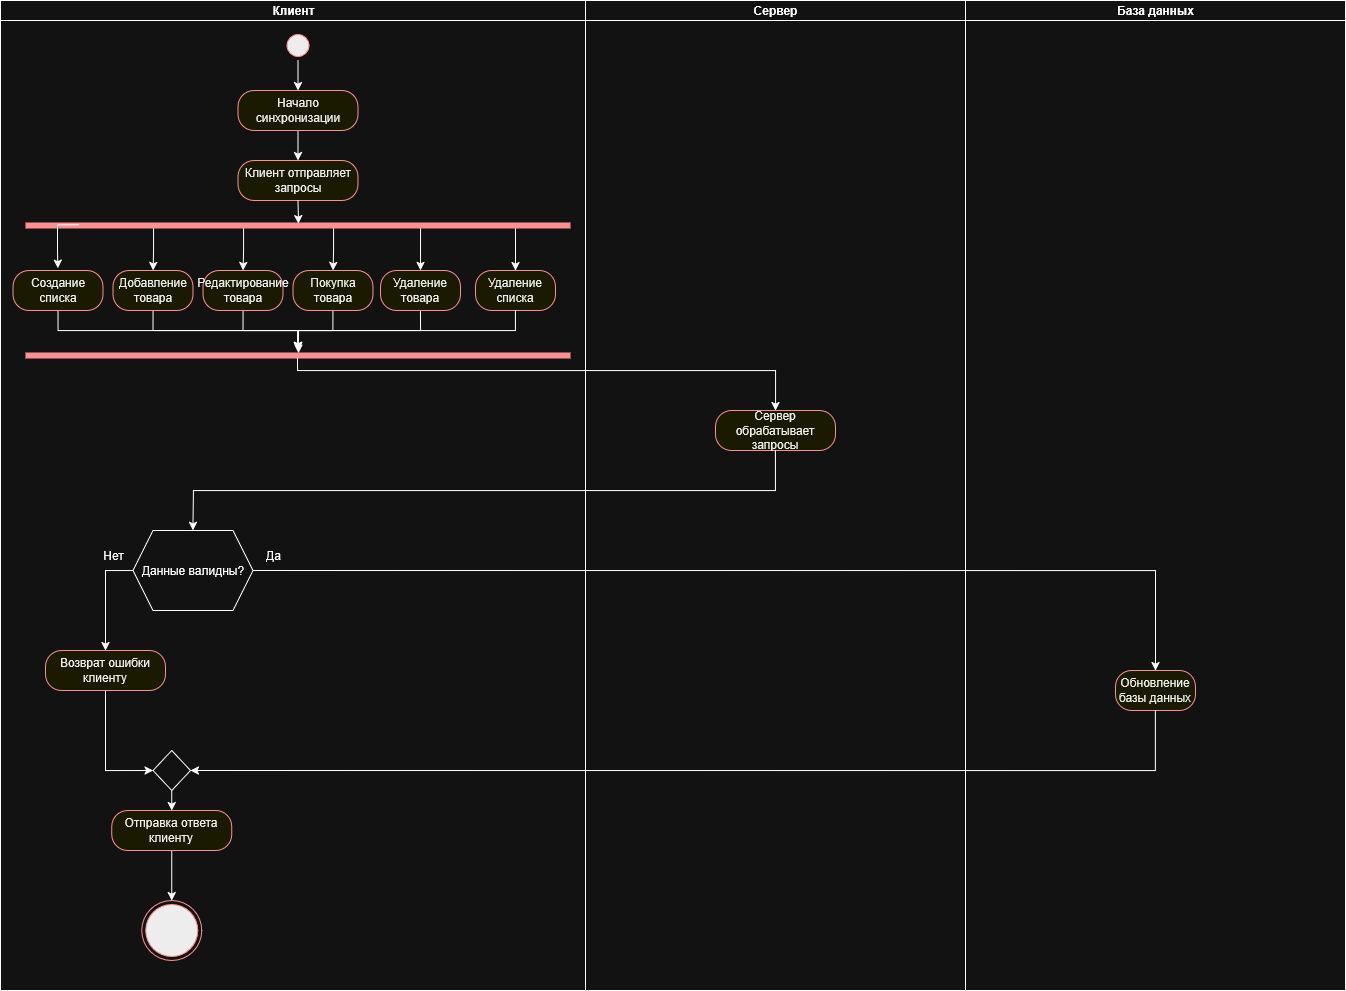

The diagram above was exported from draw.io. Its source (the exported page's mxGraphModel, read from the mxfile embedded in the PNG):
<mxGraphModel dx="2840" dy="1051" grid="1" gridSize="10" guides="1" tooltips="1" connect="1" arrows="1" fold="1" page="1" pageScale="1" pageWidth="850" pageHeight="1100" background="none" math="0" shadow="0">
  <root>
    <mxCell id="0" />
    <mxCell id="1" parent="0" />
    <mxCell id="1c1d494c118603dd-2" value="&lt;div&gt;Клиент&lt;/div&gt;" style="swimlane;html=1;startSize=20;" parent="1" vertex="1">
      <mxGeometry x="45" y="30" width="585" height="990" as="geometry" />
    </mxCell>
    <mxCell id="3slrsXTUs4hhPbSoxmBU-3" value="" style="ellipse;html=1;shape=endState;fillColor=#000000;strokeColor=#ff0000;" parent="1c1d494c118603dd-2" vertex="1">
      <mxGeometry x="141.25" y="900" width="60" height="60" as="geometry" />
    </mxCell>
    <mxCell id="3slrsXTUs4hhPbSoxmBU-16" style="edgeStyle=orthogonalEdgeStyle;rounded=0;orthogonalLoop=1;jettySize=auto;html=1;exitX=0.5;exitY=1;exitDx=0;exitDy=0;entryX=0.5;entryY=0;entryDx=0;entryDy=0;" parent="1c1d494c118603dd-2" source="3slrsXTUs4hhPbSoxmBU-4" target="3slrsXTUs4hhPbSoxmBU-8" edge="1">
      <mxGeometry relative="1" as="geometry" />
    </mxCell>
    <mxCell id="3slrsXTUs4hhPbSoxmBU-4" value="" style="ellipse;html=1;shape=startState;fillColor=#000000;strokeColor=#ff0000;" parent="1c1d494c118603dd-2" vertex="1">
      <mxGeometry x="282.5" y="30" width="30" height="30" as="geometry" />
    </mxCell>
    <mxCell id="3slrsXTUs4hhPbSoxmBU-17" style="edgeStyle=orthogonalEdgeStyle;rounded=0;orthogonalLoop=1;jettySize=auto;html=1;exitX=0.5;exitY=1;exitDx=0;exitDy=0;entryX=0.5;entryY=0;entryDx=0;entryDy=0;" parent="1c1d494c118603dd-2" source="3slrsXTUs4hhPbSoxmBU-8" target="3slrsXTUs4hhPbSoxmBU-10" edge="1">
      <mxGeometry relative="1" as="geometry" />
    </mxCell>
    <mxCell id="3slrsXTUs4hhPbSoxmBU-8" value="&lt;div&gt;Начало синхронизации&lt;/div&gt;" style="rounded=1;whiteSpace=wrap;html=1;arcSize=40;fontColor=#000000;fillColor=#ffffc0;strokeColor=#ff0000;" parent="1c1d494c118603dd-2" vertex="1">
      <mxGeometry x="237.5" y="90" width="120" height="40" as="geometry" />
    </mxCell>
    <mxCell id="3slrsXTUs4hhPbSoxmBU-10" value="Клиент отправляет запросы" style="rounded=1;whiteSpace=wrap;html=1;arcSize=40;fontColor=#000000;fillColor=#ffffc0;strokeColor=#ff0000;" parent="1c1d494c118603dd-2" vertex="1">
      <mxGeometry x="237.5" y="160" width="120" height="40" as="geometry" />
    </mxCell>
    <mxCell id="3slrsXTUs4hhPbSoxmBU-121" style="edgeStyle=orthogonalEdgeStyle;rounded=0;orthogonalLoop=1;jettySize=auto;html=1;exitX=0.75;exitY=0.5;exitDx=0;exitDy=0;exitPerimeter=0;entryX=0.5;entryY=0;entryDx=0;entryDy=0;" parent="1c1d494c118603dd-2" source="3slrsXTUs4hhPbSoxmBU-12" target="3slrsXTUs4hhPbSoxmBU-23" edge="1">
      <mxGeometry relative="1" as="geometry">
        <Array as="points">
          <mxPoint x="333" y="225" />
          <mxPoint x="333" y="250" />
        </Array>
      </mxGeometry>
    </mxCell>
    <mxCell id="3slrsXTUs4hhPbSoxmBU-122" style="edgeStyle=orthogonalEdgeStyle;rounded=0;orthogonalLoop=1;jettySize=auto;html=1;exitX=0.75;exitY=0.5;exitDx=0;exitDy=0;exitPerimeter=0;entryX=0.5;entryY=0;entryDx=0;entryDy=0;" parent="1c1d494c118603dd-2" source="3slrsXTUs4hhPbSoxmBU-12" target="3slrsXTUs4hhPbSoxmBU-22" edge="1">
      <mxGeometry relative="1" as="geometry">
        <Array as="points">
          <mxPoint x="243" y="225" />
          <mxPoint x="243" y="250" />
        </Array>
      </mxGeometry>
    </mxCell>
    <mxCell id="3slrsXTUs4hhPbSoxmBU-123" style="edgeStyle=orthogonalEdgeStyle;rounded=0;orthogonalLoop=1;jettySize=auto;html=1;exitX=0.25;exitY=0.5;exitDx=0;exitDy=0;exitPerimeter=0;entryX=0.5;entryY=0;entryDx=0;entryDy=0;" parent="1c1d494c118603dd-2" source="3slrsXTUs4hhPbSoxmBU-12" target="3slrsXTUs4hhPbSoxmBU-21" edge="1">
      <mxGeometry relative="1" as="geometry">
        <Array as="points">
          <mxPoint x="153" y="225" />
          <mxPoint x="153" y="250" />
        </Array>
      </mxGeometry>
    </mxCell>
    <mxCell id="5nErpf9M2M2EIC2RoT8v-3" style="edgeStyle=orthogonalEdgeStyle;rounded=0;orthogonalLoop=1;jettySize=auto;html=1;exitX=0.75;exitY=0.5;exitDx=0;exitDy=0;exitPerimeter=0;entryX=0.5;entryY=0;entryDx=0;entryDy=0;" edge="1" parent="1c1d494c118603dd-2" source="3slrsXTUs4hhPbSoxmBU-12" target="5nErpf9M2M2EIC2RoT8v-1">
      <mxGeometry relative="1" as="geometry">
        <Array as="points">
          <mxPoint x="420" y="225" />
        </Array>
      </mxGeometry>
    </mxCell>
    <mxCell id="5nErpf9M2M2EIC2RoT8v-6" style="edgeStyle=orthogonalEdgeStyle;rounded=0;orthogonalLoop=1;jettySize=auto;html=1;exitX=0.75;exitY=0.5;exitDx=0;exitDy=0;exitPerimeter=0;entryX=0.5;entryY=0;entryDx=0;entryDy=0;" edge="1" parent="1c1d494c118603dd-2" source="3slrsXTUs4hhPbSoxmBU-12" target="5nErpf9M2M2EIC2RoT8v-4">
      <mxGeometry relative="1" as="geometry">
        <Array as="points">
          <mxPoint x="515" y="225" />
        </Array>
      </mxGeometry>
    </mxCell>
    <mxCell id="3slrsXTUs4hhPbSoxmBU-12" value="" style="shape=line;html=1;strokeWidth=6;strokeColor=#ff0000;" parent="1c1d494c118603dd-2" vertex="1">
      <mxGeometry x="25" y="220" width="545" height="10" as="geometry" />
    </mxCell>
    <mxCell id="3slrsXTUs4hhPbSoxmBU-18" style="edgeStyle=orthogonalEdgeStyle;rounded=0;orthogonalLoop=1;jettySize=auto;html=1;exitX=0.5;exitY=1;exitDx=0;exitDy=0;entryX=0.501;entryY=0.314;entryDx=0;entryDy=0;entryPerimeter=0;" parent="1c1d494c118603dd-2" source="3slrsXTUs4hhPbSoxmBU-10" target="3slrsXTUs4hhPbSoxmBU-12" edge="1">
      <mxGeometry relative="1" as="geometry" />
    </mxCell>
    <mxCell id="3slrsXTUs4hhPbSoxmBU-33" style="edgeStyle=orthogonalEdgeStyle;rounded=0;orthogonalLoop=1;jettySize=auto;html=1;exitX=0.5;exitY=1;exitDx=0;exitDy=0;" parent="1c1d494c118603dd-2" source="3slrsXTUs4hhPbSoxmBU-20" target="3slrsXTUs4hhPbSoxmBU-32" edge="1">
      <mxGeometry relative="1" as="geometry" />
    </mxCell>
    <mxCell id="3slrsXTUs4hhPbSoxmBU-20" value="Создание списка" style="rounded=1;whiteSpace=wrap;html=1;arcSize=40;fontColor=#000000;fillColor=#ffffc0;strokeColor=#ff0000;" parent="1c1d494c118603dd-2" vertex="1">
      <mxGeometry x="12.5" y="270" width="90" height="40" as="geometry" />
    </mxCell>
    <mxCell id="3slrsXTUs4hhPbSoxmBU-34" style="edgeStyle=orthogonalEdgeStyle;rounded=0;orthogonalLoop=1;jettySize=auto;html=1;exitX=0.5;exitY=1;exitDx=0;exitDy=0;" parent="1c1d494c118603dd-2" source="3slrsXTUs4hhPbSoxmBU-21" target="3slrsXTUs4hhPbSoxmBU-32" edge="1">
      <mxGeometry relative="1" as="geometry" />
    </mxCell>
    <mxCell id="3slrsXTUs4hhPbSoxmBU-21" value="Добавление товара" style="rounded=1;whiteSpace=wrap;html=1;arcSize=40;fontColor=#000000;fillColor=#ffffc0;strokeColor=#ff0000;" parent="1c1d494c118603dd-2" vertex="1">
      <mxGeometry x="112.5" y="270" width="80" height="40" as="geometry" />
    </mxCell>
    <mxCell id="3slrsXTUs4hhPbSoxmBU-37" style="edgeStyle=orthogonalEdgeStyle;rounded=0;orthogonalLoop=1;jettySize=auto;html=1;exitX=0.5;exitY=1;exitDx=0;exitDy=0;" parent="1c1d494c118603dd-2" source="3slrsXTUs4hhPbSoxmBU-22" target="3slrsXTUs4hhPbSoxmBU-32" edge="1">
      <mxGeometry relative="1" as="geometry" />
    </mxCell>
    <mxCell id="3slrsXTUs4hhPbSoxmBU-22" value="Редактирование товара" style="rounded=1;whiteSpace=wrap;html=1;arcSize=40;fontColor=#000000;fillColor=#ffffc0;strokeColor=#ff0000;" parent="1c1d494c118603dd-2" vertex="1">
      <mxGeometry x="202.5" y="270" width="80" height="40" as="geometry" />
    </mxCell>
    <mxCell id="3slrsXTUs4hhPbSoxmBU-36" style="edgeStyle=orthogonalEdgeStyle;rounded=0;orthogonalLoop=1;jettySize=auto;html=1;exitX=0.5;exitY=1;exitDx=0;exitDy=0;" parent="1c1d494c118603dd-2" source="3slrsXTUs4hhPbSoxmBU-23" target="3slrsXTUs4hhPbSoxmBU-32" edge="1">
      <mxGeometry relative="1" as="geometry" />
    </mxCell>
    <mxCell id="3slrsXTUs4hhPbSoxmBU-23" value="Покупка товара" style="rounded=1;whiteSpace=wrap;html=1;arcSize=40;fontColor=#000000;fillColor=#ffffc0;strokeColor=#ff0000;" parent="1c1d494c118603dd-2" vertex="1">
      <mxGeometry x="292.5" y="270" width="80" height="40" as="geometry" />
    </mxCell>
    <mxCell id="3slrsXTUs4hhPbSoxmBU-32" value="" style="shape=line;html=1;strokeWidth=6;strokeColor=#ff0000;" parent="1c1d494c118603dd-2" vertex="1">
      <mxGeometry x="25" y="350" width="545" height="10" as="geometry" />
    </mxCell>
    <mxCell id="3slrsXTUs4hhPbSoxmBU-110" style="edgeStyle=orthogonalEdgeStyle;rounded=0;orthogonalLoop=1;jettySize=auto;html=1;exitX=0.5;exitY=1;exitDx=0;exitDy=0;entryX=0.5;entryY=0;entryDx=0;entryDy=0;" parent="1c1d494c118603dd-2" source="3slrsXTUs4hhPbSoxmBU-99" target="3slrsXTUs4hhPbSoxmBU-109" edge="1">
      <mxGeometry relative="1" as="geometry" />
    </mxCell>
    <mxCell id="3slrsXTUs4hhPbSoxmBU-99" value="" style="rhombus;whiteSpace=wrap;html=1;" parent="1c1d494c118603dd-2" vertex="1">
      <mxGeometry x="152.5" y="750" width="37.5" height="40" as="geometry" />
    </mxCell>
    <mxCell id="3slrsXTUs4hhPbSoxmBU-105" style="edgeStyle=orthogonalEdgeStyle;rounded=0;orthogonalLoop=1;jettySize=auto;html=1;exitX=0;exitY=0.5;exitDx=0;exitDy=0;entryX=0.5;entryY=0;entryDx=0;entryDy=0;" parent="1c1d494c118603dd-2" source="3slrsXTUs4hhPbSoxmBU-100" target="3slrsXTUs4hhPbSoxmBU-104" edge="1">
      <mxGeometry relative="1" as="geometry" />
    </mxCell>
    <mxCell id="3slrsXTUs4hhPbSoxmBU-100" value="Данные валидны?" style="shape=hexagon;perimeter=hexagonPerimeter2;whiteSpace=wrap;html=1;fixedSize=1;" parent="1c1d494c118603dd-2" vertex="1">
      <mxGeometry x="132.5" y="530" width="120" height="80" as="geometry" />
    </mxCell>
    <mxCell id="3slrsXTUs4hhPbSoxmBU-106" style="edgeStyle=orthogonalEdgeStyle;rounded=0;orthogonalLoop=1;jettySize=auto;html=1;exitX=0.5;exitY=1;exitDx=0;exitDy=0;entryX=0;entryY=0.5;entryDx=0;entryDy=0;" parent="1c1d494c118603dd-2" source="3slrsXTUs4hhPbSoxmBU-104" target="3slrsXTUs4hhPbSoxmBU-99" edge="1">
      <mxGeometry relative="1" as="geometry" />
    </mxCell>
    <mxCell id="3slrsXTUs4hhPbSoxmBU-104" value="Возврат ошибки клиенту" style="rounded=1;whiteSpace=wrap;html=1;arcSize=40;fontColor=#000000;fillColor=#ffffc0;strokeColor=#ff0000;" parent="1c1d494c118603dd-2" vertex="1">
      <mxGeometry x="45" y="650" width="120" height="40" as="geometry" />
    </mxCell>
    <mxCell id="3slrsXTUs4hhPbSoxmBU-111" style="edgeStyle=orthogonalEdgeStyle;rounded=0;orthogonalLoop=1;jettySize=auto;html=1;exitX=0.5;exitY=1;exitDx=0;exitDy=0;entryX=0.5;entryY=0;entryDx=0;entryDy=0;" parent="1c1d494c118603dd-2" source="3slrsXTUs4hhPbSoxmBU-109" target="3slrsXTUs4hhPbSoxmBU-3" edge="1">
      <mxGeometry relative="1" as="geometry" />
    </mxCell>
    <mxCell id="3slrsXTUs4hhPbSoxmBU-109" value="Отправка ответа клиенту" style="rounded=1;whiteSpace=wrap;html=1;arcSize=40;fontColor=#000000;fillColor=#ffffc0;strokeColor=#ff0000;" parent="1c1d494c118603dd-2" vertex="1">
      <mxGeometry x="111.25" y="810" width="120" height="40" as="geometry" />
    </mxCell>
    <mxCell id="3slrsXTUs4hhPbSoxmBU-112" value="Нет" style="text;html=1;align=center;verticalAlign=middle;resizable=0;points=[];autosize=1;strokeColor=none;fillColor=none;" parent="1c1d494c118603dd-2" vertex="1">
      <mxGeometry x="92.5" y="540" width="40" height="30" as="geometry" />
    </mxCell>
    <mxCell id="3slrsXTUs4hhPbSoxmBU-103" value="Да" style="text;html=1;align=center;verticalAlign=middle;resizable=0;points=[];autosize=1;strokeColor=none;fillColor=none;" parent="1c1d494c118603dd-2" vertex="1">
      <mxGeometry x="252.5" y="540" width="40" height="30" as="geometry" />
    </mxCell>
    <mxCell id="3slrsXTUs4hhPbSoxmBU-125" style="edgeStyle=orthogonalEdgeStyle;rounded=0;orthogonalLoop=1;jettySize=auto;html=1;exitX=0.099;exitY=0.416;exitDx=0;exitDy=0;exitPerimeter=0;entryX=0.498;entryY=-0.059;entryDx=0;entryDy=0;entryPerimeter=0;" parent="1c1d494c118603dd-2" source="3slrsXTUs4hhPbSoxmBU-12" target="3slrsXTUs4hhPbSoxmBU-20" edge="1">
      <mxGeometry relative="1" as="geometry">
        <Array as="points">
          <mxPoint x="57" y="224" />
          <mxPoint x="57" y="250" />
          <mxPoint x="57" y="250" />
        </Array>
      </mxGeometry>
    </mxCell>
    <mxCell id="5nErpf9M2M2EIC2RoT8v-2" style="edgeStyle=orthogonalEdgeStyle;rounded=0;orthogonalLoop=1;jettySize=auto;html=1;exitX=0.5;exitY=1;exitDx=0;exitDy=0;" edge="1" parent="1c1d494c118603dd-2" source="5nErpf9M2M2EIC2RoT8v-1" target="3slrsXTUs4hhPbSoxmBU-32">
      <mxGeometry relative="1" as="geometry" />
    </mxCell>
    <mxCell id="5nErpf9M2M2EIC2RoT8v-1" value="Удаление товара" style="rounded=1;whiteSpace=wrap;html=1;arcSize=40;fontColor=#000000;fillColor=#ffffc0;strokeColor=#ff0000;" vertex="1" parent="1c1d494c118603dd-2">
      <mxGeometry x="380" y="270" width="80" height="40" as="geometry" />
    </mxCell>
    <mxCell id="5nErpf9M2M2EIC2RoT8v-4" value="Удаление списка" style="rounded=1;whiteSpace=wrap;html=1;arcSize=40;fontColor=#000000;fillColor=#ffffc0;strokeColor=#ff0000;" vertex="1" parent="1c1d494c118603dd-2">
      <mxGeometry x="475" y="270" width="80" height="40" as="geometry" />
    </mxCell>
    <mxCell id="5nErpf9M2M2EIC2RoT8v-5" style="edgeStyle=orthogonalEdgeStyle;rounded=0;orthogonalLoop=1;jettySize=auto;html=1;exitX=0.5;exitY=1;exitDx=0;exitDy=0;entryX=0.501;entryY=0.257;entryDx=0;entryDy=0;entryPerimeter=0;" edge="1" parent="1c1d494c118603dd-2" source="5nErpf9M2M2EIC2RoT8v-4" target="3slrsXTUs4hhPbSoxmBU-32">
      <mxGeometry relative="1" as="geometry" />
    </mxCell>
    <mxCell id="3slrsXTUs4hhPbSoxmBU-39" value="Сервер" style="swimlane;html=1;startSize=20;" parent="1" vertex="1">
      <mxGeometry x="630" y="30" width="380" height="990" as="geometry" />
    </mxCell>
    <mxCell id="3slrsXTUs4hhPbSoxmBU-61" value="Сервер обрабатывает запросы" style="rounded=1;whiteSpace=wrap;html=1;arcSize=40;fontColor=#000000;fillColor=#ffffc0;strokeColor=#ff0000;" parent="3slrsXTUs4hhPbSoxmBU-39" vertex="1">
      <mxGeometry x="130" y="410" width="120" height="40" as="geometry" />
    </mxCell>
    <mxCell id="3slrsXTUs4hhPbSoxmBU-62" value="&lt;div&gt;База данных&lt;/div&gt;" style="swimlane;html=1;startSize=20;" parent="1" vertex="1">
      <mxGeometry x="1010" y="30" width="380" height="990" as="geometry" />
    </mxCell>
    <mxCell id="3slrsXTUs4hhPbSoxmBU-98" value="Обновление базы данных" style="rounded=1;whiteSpace=wrap;html=1;arcSize=40;fontColor=#000000;fillColor=#ffffc0;strokeColor=#ff0000;" parent="3slrsXTUs4hhPbSoxmBU-62" vertex="1">
      <mxGeometry x="150" y="670" width="80" height="40" as="geometry" />
    </mxCell>
    <mxCell id="3slrsXTUs4hhPbSoxmBU-88" style="edgeStyle=orthogonalEdgeStyle;rounded=0;orthogonalLoop=1;jettySize=auto;html=1;exitX=0.499;exitY=0.775;exitDx=0;exitDy=0;exitPerimeter=0;entryX=0.5;entryY=0;entryDx=0;entryDy=0;" parent="1" source="3slrsXTUs4hhPbSoxmBU-32" target="3slrsXTUs4hhPbSoxmBU-61" edge="1">
      <mxGeometry relative="1" as="geometry">
        <Array as="points">
          <mxPoint x="342" y="400" />
          <mxPoint x="820" y="400" />
        </Array>
      </mxGeometry>
    </mxCell>
    <mxCell id="3slrsXTUs4hhPbSoxmBU-91" style="edgeStyle=orthogonalEdgeStyle;rounded=0;orthogonalLoop=1;jettySize=auto;html=1;exitX=0.5;exitY=1;exitDx=0;exitDy=0;entryX=0.5;entryY=0;entryDx=0;entryDy=0;" parent="1" source="3slrsXTUs4hhPbSoxmBU-61" edge="1">
      <mxGeometry relative="1" as="geometry">
        <mxPoint x="237.5" y="560" as="targetPoint" />
      </mxGeometry>
    </mxCell>
    <mxCell id="3slrsXTUs4hhPbSoxmBU-101" style="edgeStyle=orthogonalEdgeStyle;rounded=0;orthogonalLoop=1;jettySize=auto;html=1;exitX=1;exitY=0.5;exitDx=0;exitDy=0;entryX=0.5;entryY=0;entryDx=0;entryDy=0;" parent="1" source="3slrsXTUs4hhPbSoxmBU-100" target="3slrsXTUs4hhPbSoxmBU-98" edge="1">
      <mxGeometry relative="1" as="geometry" />
    </mxCell>
    <mxCell id="3slrsXTUs4hhPbSoxmBU-107" style="edgeStyle=orthogonalEdgeStyle;rounded=0;orthogonalLoop=1;jettySize=auto;html=1;exitX=0.5;exitY=1;exitDx=0;exitDy=0;entryX=1;entryY=0.5;entryDx=0;entryDy=0;" parent="1" source="3slrsXTUs4hhPbSoxmBU-98" target="3slrsXTUs4hhPbSoxmBU-99" edge="1">
      <mxGeometry relative="1" as="geometry">
        <mxPoint x="240" y="780" as="targetPoint" />
      </mxGeometry>
    </mxCell>
  </root>
</mxGraphModel>